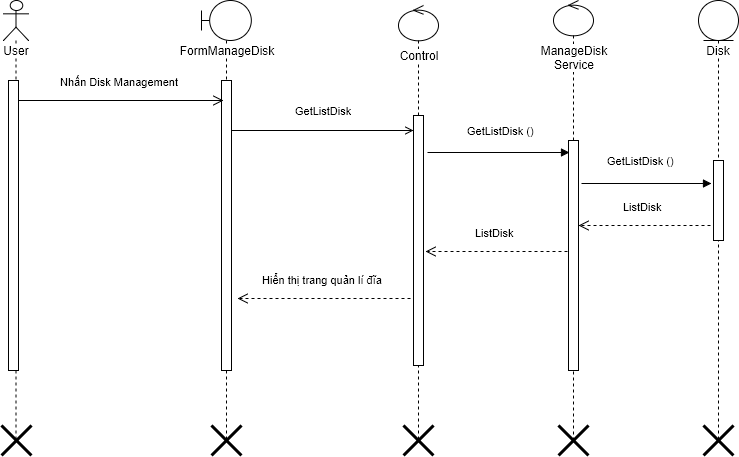

The diagram above was exported from draw.io. Its source (the exported page's mxGraphModel, read from the mxfile embedded in the PNG):
<mxGraphModel dx="872" dy="546" grid="1" gridSize="10" guides="1" tooltips="1" connect="1" arrows="1" fold="1" page="1" pageScale="1" pageWidth="826" pageHeight="1169" background="#ffffff" math="0" shadow="0">
  <root>
    <mxCell id="0" />
    <mxCell id="1" parent="0" />
    <mxCell id="2" value="User" style="shape=umlLifeline;participant=umlActor;perimeter=lifelinePerimeter;whiteSpace=wrap;html=1;container=1;collapsible=0;recursiveResize=0;verticalAlign=top;spacingTop=36;labelBackgroundColor=#ffffff;outlineConnect=0;" parent="1" vertex="1">
      <mxGeometry x="70" y="40" width="25" height="440" as="geometry" />
    </mxCell>
    <mxCell id="7" value="" style="html=1;points=[];perimeter=orthogonalPerimeter;" parent="2" vertex="1">
      <mxGeometry x="5" y="80" width="10" height="290" as="geometry" />
    </mxCell>
    <mxCell id="5" value="Control" style="shape=umlLifeline;participant=umlControl;perimeter=lifelinePerimeter;whiteSpace=wrap;html=1;container=1;collapsible=0;recursiveResize=0;verticalAlign=top;spacingTop=36;labelBackgroundColor=#ffffff;outlineConnect=0;size=35;" parent="1" vertex="1">
      <mxGeometry x="465" y="45" width="40" height="435" as="geometry" />
    </mxCell>
    <mxCell id="50" value="" style="html=1;points=[];perimeter=orthogonalPerimeter;" parent="5" vertex="1">
      <mxGeometry x="15" y="110" width="10" height="250" as="geometry" />
    </mxCell>
    <mxCell id="39" value="FormManageDisk" style="shape=umlLifeline;participant=umlBoundary;perimeter=lifelinePerimeter;whiteSpace=wrap;html=1;container=1;collapsible=0;recursiveResize=0;verticalAlign=top;spacingTop=36;labelBackgroundColor=#ffffff;outlineConnect=0;" parent="1" vertex="1">
      <mxGeometry x="268" y="40" width="50" height="440" as="geometry" />
    </mxCell>
    <mxCell id="79" value="" style="html=1;points=[];perimeter=orthogonalPerimeter;" parent="39" vertex="1">
      <mxGeometry x="20" y="80" width="10" height="290" as="geometry" />
    </mxCell>
    <mxCell id="75" value="" style="shape=umlDestroy;whiteSpace=wrap;html=1;strokeWidth=3;" parent="39" vertex="1">
      <mxGeometry x="10" y="425" width="30" height="30" as="geometry" />
    </mxCell>
    <mxCell id="40" value="Disk" style="shape=umlLifeline;participant=umlEntity;perimeter=lifelinePerimeter;whiteSpace=wrap;html=1;container=1;collapsible=0;recursiveResize=0;verticalAlign=top;spacingTop=36;labelBackgroundColor=#ffffff;outlineConnect=0;" parent="1" vertex="1">
      <mxGeometry x="765" y="40" width="40" height="440" as="geometry" />
    </mxCell>
    <mxCell id="67" value="" style="html=1;points=[];perimeter=orthogonalPerimeter;" parent="40" vertex="1">
      <mxGeometry x="15" y="160" width="10" height="80" as="geometry" />
    </mxCell>
    <mxCell id="78" value="Nhấn Disk Management" style="html=1;verticalAlign=bottom;endArrow=open;endSize=8;" parent="1" edge="1">
      <mxGeometry as="geometry">
        <mxPoint x="85" y="140" as="sourcePoint" />
        <mxPoint x="290" y="140" as="targetPoint" />
        <mxPoint x="-2" y="-10" as="offset" />
      </mxGeometry>
    </mxCell>
    <mxCell id="80" value="GetListDisk" style="edgeStyle=orthogonalEdgeStyle;html=1;align=left;spacingLeft=2;endArrow=open;rounded=0;endFill=0;" parent="1" edge="1">
      <mxGeometry as="geometry">
        <mxPoint x="298" y="170" as="sourcePoint" />
        <Array as="points">
          <mxPoint x="430" y="170" />
          <mxPoint x="430" y="170" />
        </Array>
        <mxPoint x="480" y="170" as="targetPoint" />
        <mxPoint x="-31" y="-20" as="offset" />
      </mxGeometry>
    </mxCell>
    <mxCell id="77" value="" style="shape=umlDestroy;whiteSpace=wrap;html=1;strokeWidth=3;" parent="1" vertex="1">
      <mxGeometry x="770" y="465" width="30" height="30" as="geometry" />
    </mxCell>
    <mxCell id="88" value="&lt;div&gt;ManageDisk&lt;/div&gt;&lt;div&gt;Service&lt;/div&gt;" style="shape=umlLifeline;participant=umlControl;perimeter=lifelinePerimeter;whiteSpace=wrap;html=1;container=1;collapsible=0;recursiveResize=0;verticalAlign=top;spacingTop=36;labelBackgroundColor=#ffffff;outlineConnect=0;size=35;" parent="1" vertex="1">
      <mxGeometry x="620" y="40" width="40" height="440" as="geometry" />
    </mxCell>
    <mxCell id="89" value="" style="html=1;points=[];perimeter=orthogonalPerimeter;" parent="88" vertex="1">
      <mxGeometry x="15" y="140" width="10" height="230" as="geometry" />
    </mxCell>
    <mxCell id="92" value="GetListDisk ()" style="html=1;align=left;spacingLeft=2;endArrow=block;rounded=0;endFill=1;entryX=0.1;entryY=0.05;entryPerimeter=0;" parent="1" target="89" edge="1">
      <mxGeometry as="geometry">
        <mxPoint x="494" y="192" as="sourcePoint" />
        <mxPoint x="630" y="200" as="targetPoint" />
        <mxPoint x="-35" y="-22" as="offset" />
      </mxGeometry>
    </mxCell>
    <mxCell id="93" value="GetListDisk ()" style="html=1;align=left;spacingLeft=2;endArrow=block;rounded=0;endFill=1;entryX=-0.2;entryY=0.288;entryPerimeter=0;" parent="1" target="67" edge="1">
      <mxGeometry as="geometry">
        <mxPoint x="648" y="223" as="sourcePoint" />
        <mxPoint x="700" y="220" as="targetPoint" />
        <mxPoint x="-43" y="-23" as="offset" />
      </mxGeometry>
    </mxCell>
    <mxCell id="94" value="ListDisk" style="html=1;verticalAlign=bottom;endArrow=open;endSize=8;exitX=-0.3;exitY=0.813;exitPerimeter=0;dashed=1;" parent="1" source="67" target="89" edge="1">
      <mxGeometry x="10" y="10" as="geometry">
        <mxPoint x="95" y="150" as="sourcePoint" />
        <mxPoint x="300" y="150" as="targetPoint" />
        <mxPoint x="-2" y="-10" as="offset" />
      </mxGeometry>
    </mxCell>
    <mxCell id="95" value="ListDisk" style="html=1;verticalAlign=bottom;endArrow=open;endSize=8;entryX=1.2;entryY=0.544;entryPerimeter=0;exitX=-0.1;exitY=0.483;exitPerimeter=0;dashed=1;" parent="1" source="89" target="50" edge="1">
      <mxGeometry x="20" y="20" as="geometry">
        <mxPoint x="787" y="275" as="sourcePoint" />
        <mxPoint x="658" y="275" as="targetPoint" />
        <mxPoint x="-2" y="-10" as="offset" />
      </mxGeometry>
    </mxCell>
    <mxCell id="96" value="Hiển thị trang quản lí đĩa" style="html=1;verticalAlign=bottom;endArrow=open;endSize=8;dashed=1;entryX=1.6;entryY=0.752;entryPerimeter=0;" parent="1" target="79" edge="1">
      <mxGeometry x="30" y="30" as="geometry">
        <mxPoint x="477" y="338" as="sourcePoint" />
        <mxPoint x="310" y="330" as="targetPoint" />
        <mxPoint x="-2" y="-10" as="offset" />
      </mxGeometry>
    </mxCell>
    <mxCell id="73" value="" style="shape=umlDestroy;whiteSpace=wrap;html=1;strokeWidth=3;" parent="1" vertex="1">
      <mxGeometry x="68" y="465" width="30" height="30" as="geometry" />
    </mxCell>
    <mxCell id="76" value="" style="shape=umlDestroy;whiteSpace=wrap;html=1;strokeWidth=3;" parent="1" vertex="1">
      <mxGeometry x="470" y="465" width="30" height="30" as="geometry" />
    </mxCell>
    <mxCell id="90" value="" style="shape=umlDestroy;whiteSpace=wrap;html=1;strokeWidth=3;" parent="1" vertex="1">
      <mxGeometry x="625" y="465" width="30" height="30" as="geometry" />
    </mxCell>
  </root>
</mxGraphModel>